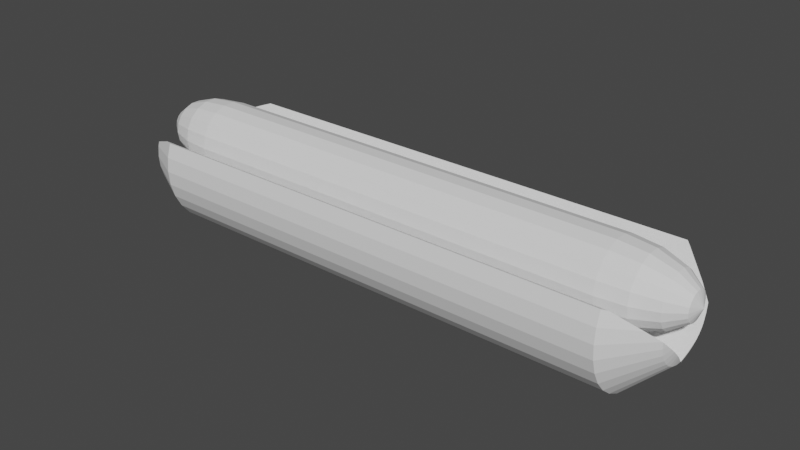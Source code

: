 # Source: hotdog.blend  (saved by Blender 2.92.15; exported with 4.5.12 LTS)
import bpy
from mathutils import Matrix  # noqa: F401  (used for matrix-valued properties, if any)

bpy.ops.wm.read_factory_settings(use_empty=True)
scene = bpy.context.scene
scene.name = 'Scene'

# ---- collections
col_collection = bpy.data.collections.new('Collection'); scene.collection.children.link(col_collection)

# ---- world
world_world = bpy.data.worlds.new('World'); scene.world = world_world
world_world.use_nodes = True; world_world.node_tree.nodes.clear()
_N = world_world.node_tree.nodes; _L = world_world.node_tree.links
n0 = _N.new('ShaderNodeOutputWorld'); n0.name = 'World Output'; n0.location = (300, 300)
n1 = _N.new('ShaderNodeBackground'); n1.name = 'Background'; n1.location = (10, 300)
n1.inputs[0].default_value = (0.05088, 0.05088, 0.05088, 1.0)
_L.new(n1.outputs[0], n0.inputs[0])
n0.is_active_output = True
world_world.color = (0.05088, 0.05088, 0.05088)
world_world.use_sun_shadow = False
world_world.sun_shadow_jitter_overblur = 0.0

# ---- meshes
me_sphere_001 = bpy.data.meshes.new('Sphere.001')
me_sphere_001.from_pydata([(-1.083, 0.4698, -3.167), (-1.096, 0.4341, -3.549), (-1.133, 0.3322, -3.874), (-1.189, 0.1798, -4.091), (-0.9327, 0.383, -3.167), (-0.9572, 0.3539, -3.549), (-1.027, 0.2708, -3.874), (-1.131, 0.1466, -4.091), (-0.8211, 0.25, -3.167), (-0.8541, 0.231, -3.549), (-0.9479, 0.1768, -3.874), (-1.088, 0.09567, -4.091), (-0.7617, 0.08682, -3.167), (-0.7992, 0.08022, -3.549), (-0.9059, 0.06139, -3.874), (-1.066, 0.03323, -4.091), (-0.7617, -0.08682, -3.167), (-0.7992, -0.08021, -3.549), (-0.9059, -0.06139, -3.874), (-1.066, -0.03323, -4.091), (-0.8211, -0.25, -3.167), (-0.8541, -0.231, -3.549), (-0.9479, -0.1768, -3.874), (-1.088, -0.09567, -4.091), (-0.9327, -0.383, -3.167), (-0.9572, -0.3539, -3.549), (-1.027, -0.2708, -3.874), (-1.131, -0.1466, -4.091), (-1.083, -0.4698, -3.167), (-1.096, -0.4341, -3.549), (-1.133, -0.3322, -3.874), (-1.189, -0.1798, -4.091), (-1.254, -0.5, -3.167), (-1.254, -0.4619, -3.549), (-1.254, -0.3536, -3.874), (-1.254, -0.1913, -4.091), (-1.425, -0.4698, -3.167), (-1.412, -0.4341, -3.549), (-1.375, -0.3322, -3.874), (-1.32, -0.1798, -4.091), (-1.575, -0.383, -3.167), (-1.551, -0.3539, -3.549), (-1.481, -0.2708, -3.874), (-1.377, -0.1466, -4.091), (-1.254, 7.672e-08, -4.167), (-1.687, -0.25, -3.167), (-1.654, -0.231, -3.549), (-1.56, -0.1768, -3.874), (-1.42, -0.09567, -4.091), (-1.747, -0.08682, -3.167), (-1.709, -0.08021, -3.549), (-1.602, -0.06139, -3.874), (-1.443, -0.03323, -4.091), (-1.747, 0.08682, -3.167), (-1.709, 0.08021, -3.549), (-1.602, 0.06139, -3.874), (-1.443, 0.03323, -4.091), (-1.687, 0.25, -3.167), (-1.654, 0.231, -3.549), (-1.56, 0.1768, -3.874), (-1.42, 0.09567, -4.091), (-1.575, 0.383, -3.167), (-1.551, 0.3539, -3.549), (-1.481, 0.2708, -3.874), (-1.377, 0.1466, -4.091), (-1.425, 0.4698, -3.167), (-1.412, 0.4341, -3.549), (-1.375, 0.3322, -3.874), (-1.32, 0.1798, -4.091), (-1.254, 0.5, -3.167), (-1.254, 0.4619, -3.549), (-1.254, 0.3536, -3.874), (-1.254, 0.1913, -4.091), (-1.189, 0.1798, 3.757), (-1.133, 0.3322, 3.54), (-1.096, 0.4341, 3.216), (-1.083, 0.4698, 2.833), (-1.131, 0.1466, 3.757), (-1.027, 0.2708, 3.54), (-0.9572, 0.3539, 3.216), (-0.9327, 0.383, 2.833), (-1.088, 0.09567, 3.757), (-0.9479, 0.1768, 3.54), (-0.8541, 0.231, 3.216), (-0.8211, 0.25, 2.833), (-1.254, -8.055e-08, 3.833), (-1.066, 0.03323, 3.757), (-0.9059, 0.06139, 3.54), (-0.7992, 0.08021, 3.216), (-0.7617, 0.08682, 2.833), (-1.066, -0.03323, 3.757), (-0.9059, -0.06139, 3.54), (-0.7992, -0.08021, 3.216), (-0.7617, -0.08682, 2.833), (-1.088, -0.09567, 3.757), (-0.9479, -0.1768, 3.54), (-0.8541, -0.231, 3.216), (-0.8211, -0.25, 2.833), (-1.131, -0.1466, 3.757), (-1.027, -0.2708, 3.54), (-0.9572, -0.3539, 3.216), (-0.9327, -0.383, 2.833), (-1.189, -0.1798, 3.757), (-1.133, -0.3322, 3.54), (-1.096, -0.4341, 3.216), (-1.083, -0.4698, 2.833), (-1.254, -0.1913, 3.757), (-1.254, -0.3536, 3.54), (-1.254, -0.4619, 3.216), (-1.254, -0.5, 2.833), (-1.32, -0.1798, 3.757), (-1.375, -0.3322, 3.54), (-1.412, -0.4341, 3.216), (-1.425, -0.4698, 2.833), (-1.377, -0.1466, 3.757), (-1.481, -0.2708, 3.54), (-1.551, -0.3539, 3.216), (-1.575, -0.383, 2.833), (-1.42, -0.09567, 3.757), (-1.56, -0.1768, 3.54), (-1.654, -0.231, 3.216), (-1.687, -0.25, 2.833), (-1.443, -0.03323, 3.757), (-1.602, -0.06139, 3.54), (-1.709, -0.08022, 3.216), (-1.747, -0.08682, 2.833), (-1.443, 0.03323, 3.757), (-1.602, 0.06139, 3.54), (-1.709, 0.08021, 3.216), (-1.747, 0.08682, 2.833), (-1.42, 0.09567, 3.757), (-1.56, 0.1768, 3.54), (-1.654, 0.231, 3.216), (-1.687, 0.25, 2.833), (-1.377, 0.1466, 3.757), (-1.481, 0.2708, 3.54), (-1.551, 0.3539, 3.216), (-1.575, 0.383, 2.833), (-1.32, 0.1798, 3.757), (-1.375, 0.3322, 3.54), (-1.412, 0.4341, 3.216), (-1.425, 0.4698, 2.833), (-1.254, 0.1913, 3.757), (-1.254, 0.3536, 3.54), (-1.254, 0.4619, 3.216), (-1.254, 0.5, 2.833)], [], [(72, 71, 2, 3), (70, 69, 0, 1), (44, 72, 3), (71, 70, 1, 2), (3, 2, 6, 7), (1, 0, 4, 5), (44, 3, 7), (2, 1, 5, 6), (44, 7, 11), (6, 5, 9, 10), (7, 6, 10, 11), (5, 4, 8, 9), (10, 9, 13, 14), (11, 10, 14, 15), (9, 8, 12, 13), (44, 11, 15), (15, 14, 18, 19), (13, 12, 16, 17), (44, 15, 19), (14, 13, 17, 18), (17, 16, 20, 21), (44, 19, 23), (18, 17, 21, 22), (19, 18, 22, 23), (44, 23, 27), (22, 21, 25, 26), (23, 22, 26, 27), (21, 20, 24, 25), (27, 26, 30, 31), (25, 24, 28, 29), (44, 27, 31), (26, 25, 29, 30), (31, 30, 34, 35), (29, 28, 32, 33), (44, 31, 35), (30, 29, 33, 34), (44, 35, 39), (34, 33, 37, 38), (35, 34, 38, 39), (33, 32, 36, 37), (44, 39, 43), (38, 37, 41, 42), (39, 38, 42, 43), (37, 36, 40, 41), (43, 42, 47, 48), (41, 40, 45, 46), (44, 43, 48), (42, 41, 46, 47), (48, 47, 51, 52), (46, 45, 49, 50), (44, 48, 52), (47, 46, 50, 51), (44, 52, 56), (51, 50, 54, 55), (28, 24, 101, 105), (52, 51, 55, 56), (50, 49, 53, 54), (45, 40, 117, 121), (55, 54, 58, 59), (40, 36, 113, 117), (4, 0, 76, 80), (56, 55, 59, 60), (54, 53, 57, 58), (57, 53, 129, 133), (24, 20, 97, 101), (44, 56, 60), (60, 59, 63, 64), (58, 57, 61, 62), (20, 16, 93, 97), (8, 4, 80, 84), (44, 60, 64), (59, 58, 62, 63), (61, 57, 133, 137), (49, 45, 121, 125), (62, 61, 65, 66), (36, 32, 109, 113), (12, 8, 84, 89), (44, 64, 68), (63, 62, 66, 67), (53, 49, 125, 129), (0, 69, 145, 76), (64, 63, 67, 68), (44, 68, 72), (67, 66, 70, 71), (32, 28, 105, 109), (16, 12, 89, 93), (68, 67, 71, 72), (66, 65, 69, 70), (69, 65, 141, 145), (65, 61, 137, 141), (145, 144, 75, 76), (143, 142, 73, 74), (144, 143, 74, 75), (142, 85, 73), (75, 74, 78, 79), (73, 85, 77), (76, 75, 79, 80), (74, 73, 77, 78), (77, 85, 81), (80, 79, 83, 84), (78, 77, 81, 82), (79, 78, 82, 83), (84, 83, 88, 89), (82, 81, 86, 87), (83, 82, 87, 88), (81, 85, 86), (88, 87, 91, 92), (86, 85, 90), (89, 88, 92, 93), (87, 86, 90, 91), (92, 91, 95, 96), (90, 85, 94), (93, 92, 96, 97), (91, 90, 94, 95), (97, 96, 100, 101), (95, 94, 98, 99), (96, 95, 99, 100), (94, 85, 98), (101, 100, 104, 105), (99, 98, 102, 103), (100, 99, 103, 104), (98, 85, 102), (104, 103, 107, 108), (102, 85, 106), (105, 104, 108, 109), (103, 102, 106, 107), (108, 107, 111, 112), (106, 85, 110), (109, 108, 112, 113), (107, 106, 110, 111), (113, 112, 116, 117), (111, 110, 114, 115), (112, 111, 115, 116), (110, 85, 114), (115, 114, 118, 119), (116, 115, 119, 120), (114, 85, 118), (117, 116, 120, 121), (120, 119, 123, 124), (118, 85, 122), (121, 120, 124, 125), (119, 118, 122, 123), (122, 85, 126), (125, 124, 128, 129), (123, 122, 126, 127), (124, 123, 127, 128), (129, 128, 132, 133), (127, 126, 130, 131), (128, 127, 131, 132), (126, 85, 130), (132, 131, 135, 136), (130, 85, 134), (133, 132, 136, 137), (131, 130, 134, 135), (136, 135, 139, 140), (134, 85, 138), (137, 136, 140, 141), (135, 134, 138, 139), (141, 140, 144, 145), (139, 138, 142, 143), (140, 139, 143, 144), (138, 85, 142)])
_uv = me_sphere_001.uv_layers.new(name='UVMap')
_uv.uv.foreach_set('vector', [0.1855, 0.6895, 0.1855, 0.6895, 0.1855, 0.6895, 0.1855, 0.6895, 0.1855, 0.6895, 0.1855, 0.6895, 0.1855, 0.6895, 0.1855, 0.6895, 0.1855, 0.6895, 0.1855, 0.6895, 0.1855, 0.6895, 0.1855, 0.6895, 0.1855, 0.6895, 0.1855, 0.6895, 0.1855, 0.6895, 0.1855, 0.6895, 0.1855, 0.6895, 0.1855, 0.6895, 0.1855, 0.6895, 0.1855, 0.6895, 0.1855, 0.6895, 0.1855, 0.6895, 0.1855, 0.6895, 0.1855, 0.6895, 0.1855, 0.6895, 0.1855, 0.6895, 0.1855, 0.6895, 0.1855, 0.6895, 0.1855, 0.6895, 0.1855, 0.6895, 0.1855, 0.6895, 0.1855, 0.6895, 0.1855, 0.6895, 0.1855, 0.6895, 0.1855, 0.6895, 0.1855, 0.6895, 0.1855, 0.6895, 0.1855, 0.6895, 0.1855, 0.6895, 0.1855, 0.6895, 0.1855, 0.6895, 0.1855, 0.6895, 0.1855, 0.6895, 0.1855, 0.6895, 0.1855, 0.6895, 0.1855, 0.6895, 0.1855, 0.6895, 0.1855, 0.6895, 0.1855, 0.6895, 0.1855, 0.6895, 0.1855, 0.6895, 0.1855, 0.6895, 0.1855, 0.6895, 0.1855, 0.6895, 0.1855, 0.6895, 0.1855, 0.6895, 0.1855, 0.6895, 0.1855, 0.6895, 0.1855, 0.6895, 0.1855, 0.6895, 0.1855, 0.6895, 0.1855, 0.6895, 0.1855, 0.6895, 0.1855, 0.6895, 0.1855, 0.6895, 0.1855, 0.6895, 0.1855, 0.6895, 0.1855, 0.6895, 0.1855, 0.6895, 0.1855, 0.6895, 0.1855, 0.6895, 0.1855, 0.6895, 0.1855, 0.6895, 0.1855, 0.6895, 0.1855, 0.6895, 0.1855, 0.6895, 0.1855, 0.6895, 0.1855, 0.6895, 0.1855, 0.6895, 0.1855, 0.6895, 0.1855, 0.6895, 0.1855, 0.6895, 0.1855, 0.6895, 0.1855, 0.6895, 0.1855, 0.6895, 0.1855, 0.6895, 0.1855, 0.6895, 0.1855, 0.6895, 0.1855, 0.6895, 0.1855, 0.6895, 0.1855, 0.6895, 0.1855, 0.6895, 0.1855, 0.6895, 0.1855, 0.6895, 0.1855, 0.6895, 0.1855, 0.6895, 0.1855, 0.6895, 0.1855, 0.6895, 0.1855, 0.6895, 0.1855, 0.6895, 0.1855, 0.6895, 0.1855, 0.6895, 0.1855, 0.6895, 0.1855, 0.6895, 0.1855, 0.6895, 0.1855, 0.6895, 0.1855, 0.6895, 0.1855, 0.6895, 0.1855, 0.6895, 0.1855, 0.6895, 0.1855, 0.6895, 0.1855, 0.6895, 0.1855, 0.6895, 0.1855, 0.6895, 0.1855, 0.6895, 0.1855, 0.6895, 0.1855, 0.6895, 0.1855, 0.6895, 0.1855, 0.6895, 0.1855, 0.6895, 0.1855, 0.6895, 0.1855, 0.6895, 0.1855, 0.6895, 0.1855, 0.6895, 0.1855, 0.6895, 0.1855, 0.6895, 0.1855, 0.6895, 0.1855, 0.6895, 0.1855, 0.6895, 0.1855, 0.6895, 0.1855, 0.6895, 0.1855, 0.6895, 0.1855, 0.6895, 0.1855, 0.6895, 0.1855, 0.6895, 0.1855, 0.6895, 0.1855, 0.6895, 0.1855, 0.6895, 0.1855, 0.6895, 0.1855, 0.6895, 0.1855, 0.6895, 0.1855, 0.6895, 0.1855, 0.6895, 0.1855, 0.6895, 0.1855, 0.6895, 0.1855, 0.6895, 0.1855, 0.6895, 0.1855, 0.6895, 0.1855, 0.6895, 0.1855, 0.6895, 0.1855, 0.6895, 0.1855, 0.6895, 0.1855, 0.6895, 0.1855, 0.6895, 0.1855, 0.6895, 0.1855, 0.6895, 0.1855, 0.6895, 0.1855, 0.6895, 0.1855, 0.6895, 0.1855, 0.6895, 0.1855, 0.6895, 0.1855, 0.6895, 0.1855, 0.6895, 0.1855, 0.6895, 0.1855, 0.6895, 0.1855, 0.6895, 0.1855, 0.6895, 0.1855, 0.6895, 0.1855, 0.6895, 0.1855, 0.6895, 0.1855, 0.6895, 0.1855, 0.6895, 0.1855, 0.6895, 0.1855, 0.6895, 0.1855, 0.6895, 0.1855, 0.6895, 0.1855, 0.6895, 0.1855, 0.6895, 0.1855, 0.6895, 0.1855, 0.6895, 0.1855, 0.6895, 0.1855, 0.6895, 0.1855, 0.6895, 0.1855, 0.6895, 0.1855, 0.6895, 0.1855, 0.6895, 0.1855, 0.6895, 0.1855, 0.6895, 0.1855, 0.6895, 0.1855, 0.6895, 0.1855, 0.6895, 0.1855, 0.6895, 0.1855, 0.6895, 0.1855, 0.6895, 0.1855, 0.6895, 0.1855, 0.6895, 0.1855, 0.6895, 0.1855, 0.6895, 0.1855, 0.6895, 0.1855, 0.6895, 0.1855, 0.6895, 0.1855, 0.6895, 0.1855, 0.6895, 0.1855, 0.6895, 0.1855, 0.6895, 0.1855, 0.6895, 0.1855, 0.6895, 0.1855, 0.6895, 0.1855, 0.6895, 0.1855, 0.6895, 0.1855, 0.6895, 0.1855, 0.6895, 0.1855, 0.6895, 0.1855, 0.6895, 0.1855, 0.6895, 0.1855, 0.6895, 0.1855, 0.6895, 0.1855, 0.6895, 0.1855, 0.6895, 0.1855, 0.6895, 0.1855, 0.6895, 0.1855, 0.6895, 0.1855, 0.6895, 0.1855, 0.6895, 0.1855, 0.6895, 0.1855, 0.6895, 0.1855, 0.6895, 0.1855, 0.6895, 0.1855, 0.6895, 0.1855, 0.6895, 0.1855, 0.6895, 0.1855, 0.6895, 0.1855, 0.6895, 0.1855, 0.6895, 0.1855, 0.6895, 0.1855, 0.6895, 0.1855, 0.6895, 0.1855, 0.6895, 0.1855, 0.6895, 0.1855, 0.6895, 0.1855, 0.6895, 0.1855, 0.6895, 0.1855, 0.6895, 0.1855, 0.6895, 0.1855, 0.6895, 0.1855, 0.6895, 0.1855, 0.6895, 0.1855, 0.6895, 0.1855, 0.6895, 0.1855, 0.6895, 0.1855, 0.6895, 0.1855, 0.6895, 0.1855, 0.6895, 0.1855, 0.6895, 0.1855, 0.6895, 0.1855, 0.6895, 0.1855, 0.6895, 0.1855, 0.6895, 0.1855, 0.6895, 0.1855, 0.6895, 0.1855, 0.6895, 0.1855, 0.6895, 0.1855, 0.6895, 0.1855, 0.6895, 0.1855, 0.6895, 0.1855, 0.6895, 0.1855, 0.6895, 0.1855, 0.6895, 0.1855, 0.6895, 0.1855, 0.6895, 0.1855, 0.6895, 0.1855, 0.6895, 0.1855, 0.6895, 0.1855, 0.6895, 0.1855, 0.6895, 0.1855, 0.6895, 0.1855, 0.6895, 0.1855, 0.6895, 0.1855, 0.6895, 0.1855, 0.6895, 0.1855, 0.6895, 0.1855, 0.6895, 0.1855, 0.6895, 0.1855, 0.6895, 0.1855, 0.6895, 0.1855, 0.6895, 0.1855, 0.6895, 0.1855, 0.6895, 0.1855, 0.6895, 0.1855, 0.6895, 0.1855, 0.6895, 0.1855, 0.6895, 0.1855, 0.6895, 0.1855, 0.6895, 0.1855, 0.6895, 0.1855, 0.6895, 0.1855, 0.6895, 0.1855, 0.6895, 0.1855, 0.6895, 0.1855, 0.6895, 0.1855, 0.6895, 0.1855, 0.6895, 0.1855, 0.6895, 0.1855, 0.6895, 0.1855, 0.6895, 0.1855, 0.6895, 0.1855, 0.6895, 0.1855, 0.6895, 0.1855, 0.6895, 0.1855, 0.6895, 0.1855, 0.6895, 0.1855, 0.6895, 0.1855, 0.6895, 0.1855, 0.6895, 0.1855, 0.6895, 0.1855, 0.6895, 0.1855, 0.6895, 0.1855, 0.6895, 0.1855, 0.6895, 0.1855, 0.6895, 0.1855, 0.6895, 0.1855, 0.6895, 0.1855, 0.6895, 0.1855, 0.6895, 0.1855, 0.6895, 0.1855, 0.6895, 0.1855, 0.6895, 0.1855, 0.6895, 0.1855, 0.6895, 0.1855, 0.6895, 0.1855, 0.6895, 0.1855, 0.6895, 0.1855, 0.6895, 0.1855, 0.6895, 0.1855, 0.6895, 0.1855, 0.6895, 0.1855, 0.6895, 0.1855, 0.6895, 0.1855, 0.6895, 0.1855, 0.6895, 0.1855, 0.6895, 0.1855, 0.6895, 0.1855, 0.6895, 0.1855, 0.6895, 0.1855, 0.6895, 0.1855, 0.6895, 0.1855, 0.6895, 0.1855, 0.6895, 0.1855, 0.6895, 0.1855, 0.6895, 0.1855, 0.6895, 0.1855, 0.6895, 0.1855, 0.6895, 0.1855, 0.6895, 0.1855, 0.6895, 0.1855, 0.6895, 0.1855, 0.6895, 0.1855, 0.6895, 0.1855, 0.6895, 0.1855, 0.6895, 0.1855, 0.6895, 0.1855, 0.6895, 0.1855, 0.6895, 0.1855, 0.6895, 0.1855, 0.6895, 0.1855, 0.6895, 0.1855, 0.6895, 0.1855, 0.6895, 0.1855, 0.6895, 0.1855, 0.6895, 0.1855, 0.6895, 0.1855, 0.6895, 0.1855, 0.6895, 0.1855, 0.6895, 0.1855, 0.6895, 0.1855, 0.6895, 0.1855, 0.6895, 0.1855, 0.6895, 0.1855, 0.6895, 0.1855, 0.6895, 0.1855, 0.6895, 0.1855, 0.6895, 0.1855, 0.6895, 0.1855, 0.6895, 0.1855, 0.6895, 0.1855, 0.6895, 0.1855, 0.6895, 0.1855, 0.6895, 0.1855, 0.6895, 0.1855, 0.6895, 0.1855, 0.6895, 0.1855, 0.6895, 0.1855, 0.6895, 0.1855, 0.6895, 0.1855, 0.6895, 0.1855, 0.6895, 0.1855, 0.6895, 0.1855, 0.6895, 0.1855, 0.6895, 0.1855, 0.6895, 0.1855, 0.6895, 0.1855, 0.6895, 0.1855, 0.6895, 0.1855, 0.6895, 0.1855, 0.6895, 0.1855, 0.6895, 0.1855, 0.6895, 0.1855, 0.6895, 0.1855, 0.6895, 0.1855, 0.6895, 0.1855, 0.6895, 0.1855, 0.6895, 0.1855, 0.6895, 0.1855, 0.6895, 0.1855, 0.6895, 0.1855, 0.6895, 0.1855, 0.6895, 0.1855, 0.6895, 0.1855, 0.6895, 0.1855, 0.6895, 0.1855, 0.6895, 0.1855, 0.6895, 0.1855, 0.6895, 0.1855, 0.6895, 0.1855, 0.6895, 0.1855, 0.6895, 0.1855, 0.6895, 0.1855, 0.6895, 0.1855, 0.6895, 0.1855, 0.6895, 0.1855, 0.6895, 0.1855, 0.6895, 0.1855, 0.6895, 0.1855, 0.6895, 0.1855, 0.6895, 0.1855, 0.6895, 0.1855, 0.6895, 0.1855, 0.6895, 0.1855, 0.6895, 0.1855, 0.6895, 0.1855, 0.6895, 0.1855, 0.6895, 0.1855, 0.6895, 0.1855, 0.6895, 0.1855, 0.6895, 0.1855, 0.6895, 0.1855, 0.6895, 0.1855, 0.6895, 0.1855, 0.6895, 0.1855, 0.6895, 0.1855, 0.6895, 0.1855, 0.6895, 0.1855, 0.6895, 0.1855, 0.6895, 0.1855, 0.6895, 0.1855, 0.6895, 0.1855, 0.6895, 0.1855, 0.6895, 0.1855, 0.6895, 0.1855, 0.6895, 0.1855, 0.6895, 0.1855, 0.6895, 0.1855, 0.6895, 0.1855, 0.6895, 0.1855, 0.6895, 0.1855, 0.6895, 0.1855, 0.6895, 0.1855, 0.6895, 0.1855, 0.6895, 0.1855, 0.6895, 0.1855, 0.6895, 0.1855, 0.6895, 0.1855, 0.6895, 0.1855, 0.6895, 0.1855, 0.6895, 0.1855, 0.6895, 0.1855, 0.6895, 0.1855, 0.6895, 0.1855, 0.6895, 0.1855, 0.6895, 0.1855, 0.6895, 0.1855, 0.6895, 0.1855, 0.6895, 0.1855, 0.6895, 0.1855, 0.6895, 0.1855, 0.6895, 0.1855, 0.6895, 0.1855, 0.6895, 0.1855, 0.6895, 0.1855, 0.6895, 0.1855, 0.6895, 0.1855, 0.6895, 0.1855, 0.6895, 0.1855, 0.6895, 0.1855, 0.6895, 0.1855, 0.6895, 0.1855, 0.6895, 0.1855, 0.6895, 0.1855, 0.6895, 0.1855, 0.6895, 0.1855, 0.6895, 0.1855, 0.6895, 0.1855, 0.6895, 0.1855, 0.6895, 0.1855, 0.6895, 0.1855, 0.6895, 0.1855, 0.6895, 0.1855, 0.6895, 0.1855, 0.6895, 0.1855, 0.6895, 0.1855, 0.6895, 0.1855, 0.6895, 0.1855, 0.6895, 0.1855, 0.6895, 0.1855, 0.6895, 0.1855, 0.6895, 0.1855, 0.6895, 0.1855, 0.6895, 0.1855, 0.6895, 0.1855, 0.6895, 0.1855, 0.6895, 0.1855, 0.6895, 0.1855, 0.6895, 0.1855, 0.6895, 0.1855, 0.6895, 0.1855, 0.6895, 0.1855, 0.6895, 0.1855, 0.6895, 0.1855, 0.6895, 0.1855, 0.6895, 0.1855, 0.6895, 0.1855, 0.6895, 0.1855, 0.6895, 0.1855, 0.6895, 0.1855, 0.6895, 0.1855, 0.6895, 0.1855, 0.6895, 0.1855, 0.6895, 0.1855, 0.6895, 0.1855, 0.6895, 0.1855, 0.6895, 0.1855, 0.6895, 0.1855, 0.6895, 0.1855, 0.6895, 0.1855, 0.6895, 0.1855, 0.6895, 0.1855, 0.6895, 0.1855, 0.6895, 0.1855, 0.6895, 0.1855, 0.6895, 0.1855, 0.6895, 0.1855, 0.6895, 0.1855, 0.6895, 0.1855, 0.6895, 0.1855, 0.6895, 0.1855, 0.6895, 0.1855, 0.6895, 0.1855, 0.6895, 0.1855, 0.6895, 0.1855, 0.6895, 0.1855, 0.6895, 0.1855, 0.6895, 0.1855, 0.6895, 0.1855, 0.6895, 0.1855, 0.6895, 0.1855, 0.6895, 0.1855, 0.6895, 0.1855, 0.6895, 0.1855, 0.6895, 0.1855, 0.6895, 0.1855, 0.6895, 0.1855, 0.6895, 0.1855, 0.6895, 0.1855, 0.6895, 0.1855, 0.6895, 0.1855, 0.6895, 0.1855, 0.6895, 0.1855, 0.6895, 0.1855, 0.6895, 0.1855, 0.6895, 0.1855, 0.6895, 0.1855, 0.6895, 0.1855, 0.6895, 0.1855, 0.6895, 0.1855, 0.6895, 0.1855, 0.6895, 0.1855, 0.6895, 0.1855, 0.6895, 0.1855, 0.6895, 0.1855, 0.6895, 0.1855, 0.6895, 0.1855, 0.6895, 0.1855, 0.6895, 0.1855, 0.6895, 0.1855, 0.6895, 0.1855, 0.6895, 0.1855, 0.6895, 0.1855, 0.6895, 0.1855, 0.6895, 0.1855, 0.6895, 0.1855, 0.6895, 0.1855, 0.6895, 0.1855, 0.6895, 0.1855, 0.6895, 0.1855, 0.6895, 0.1855, 0.6895, 0.1855, 0.6895, 0.1855, 0.6895, 0.1855, 0.6895, 0.1855, 0.6895, 0.1855, 0.6895, 0.1855, 0.6895])
me_sphere_001.use_remesh_fix_poles = True
me_sphere_001.use_remesh_preserve_attributes = False
me_sphere_001.use_mirror_vertex_groups = False
me_sphere_001.update()
me_sphere_002 = bpy.data.meshes.new('Sphere.002')
me_sphere_002.from_pydata([(-1.235, 0.9808, 3.167), (-1.04, 1.0, 3.167), (-1.235, 0.9808, -3.333), (-1.423, 0.9239, 3.167), (-1.166, 0.6345, 3.519), (-1.04, 0.5083, 3.657), (-1.4, 0.8677, 3.227), (-1.444, 0.9124, 3.167), (-1.444, 0.9124, -3.333), (-1.4, 0.8677, -3.455), (-1.423, 0.9239, -3.333), (-1.249, 0.7167, -3.833), (-1.166, 0.6345, -3.879), (-1.187, 0.7356, -3.833), (-1.04, 0.75, -3.833), (-0.8939, 0.7356, -3.833), (-1.04, 1.0, -3.333), (-1.04, 0.5083, -3.941), (-0.9559, 0.424, -3.975), (-0.8913, 0.3594, -3.994), (-0.8366, 0.3047, -4.004), (-0.7532, 0.6929, -3.833), (-0.6235, 0.6236, -3.833), (-0.6575, 0.9239, -3.333), (-0.4846, 0.8315, -3.333), (-0.6575, 0.9239, 3.167), (-0.8451, 0.9808, -3.333), (-0.8451, 0.9808, 3.167), (-0.9429, 0.4895, 3.667), (-0.8492, 0.4611, 3.667), (-1.03, 0.4981, 3.667), (-0.9559, 0.424, 3.691), (-0.8913, 0.3594, 3.707), (-0.8366, 0.3047, 3.716), (-0.7861, 0.2541, 3.718), (-0.7629, 0.415, 3.667), (-0.6873, 0.3529, 3.667), (-0.4846, 0.8315, 3.167), (-0.3331, 0.7071, 3.167), (-0.2088, 0.5556, 3.167), (-0.3331, 0.7071, -3.333), (-0.2088, 0.5556, -3.333), (-0.5099, 0.5303, -3.833), (-0.4166, 0.4167, -3.833), (-0.7861, 0.2541, -4.007), (-0.7355, 0.2036, -4.004), (-0.6808, 0.1489, -3.994), (-0.6163, 0.08433, -3.975), (-0.3473, 0.287, -3.833), (-0.3046, 0.1463, -3.833), (-0.1163, 0.3827, -3.333), (-0.05943, 0.1951, -3.333), (-0.1163, 0.3827, 3.167), (-0.05943, 0.1951, 3.167), (-0.5791, 0.191, 3.667), (-0.5507, 0.09736, 3.667), (-0.6253, 0.2773, 3.667), (-0.6808, 0.1489, 3.707), (-0.6163, 0.08433, 3.691), (-0.7355, 0.2036, 3.716), (-0.5422, 0.01022, 3.667), (-0.5319, 2.384e-07, 3.657), (-0.5319, 0.0, 3.657), (-0.04022, 0.0, 3.167), (-0.05943, -0.1951, 3.167), (-0.04022, 0.0, -3.333), (-0.05943, -0.1951, -3.333), (-0.2902, 0.0, -3.833), (-0.3046, -0.1463, -3.833), (-0.5319, 2.384e-07, -3.941), (-0.5319, 0.0, -3.941), (-0.6163, -0.08433, -3.975), (-0.6808, -0.1489, -3.994), (-0.7355, -0.2036, -4.004), (-0.3473, -0.287, -3.833), (-0.4166, -0.4167, -3.833), (-0.1163, -0.3827, -3.333), (-0.2088, -0.5556, -3.333), (-0.1163, -0.3827, 3.167), (-0.2088, -0.5556, 3.167), (-0.5791, -0.191, 3.667), (-0.6253, -0.2773, 3.667), (-0.5507, -0.09736, 3.667), (-0.6808, -0.1489, 3.707), (-0.7355, -0.2036, 3.716), (-0.6163, -0.08433, 3.691), (-0.5422, -0.01022, 3.667), (-0.7861, -0.2541, 3.718), (-0.8366, -0.3047, 3.716), (-0.6873, -0.3529, 3.667), (-0.7629, -0.415, 3.667), (-0.3331, -0.7071, 3.167), (-0.4847, -0.8315, 3.167), (-0.3331, -0.7071, -3.333), (-0.4847, -0.8315, -3.333), (-0.5099, -0.5303, -3.833), (-0.6235, -0.6236, -3.833), (-0.7861, -0.2541, -4.007), (-0.8366, -0.3047, -4.004), (-0.8913, -0.3594, -3.994), (-0.9559, -0.424, -3.975), (-0.7532, -0.6929, -3.833), (-0.8939, -0.7356, -3.833), (-0.6575, -0.9239, -3.333), (-0.8451, -0.9808, -3.333), (-0.6575, -0.9239, 3.167), (-0.8451, -0.9808, 3.167), (-0.8492, -0.4611, 3.667), (-0.9429, -0.4895, 3.667), (-0.8913, -0.3594, 3.707), (-0.9559, -0.424, 3.691), (-1.03, -0.4981, 3.667), (-1.04, -0.5083, 3.657), (-1.166, -0.6345, 3.519), (-1.04, -1.0, 3.167), (-1.235, -0.9808, 3.167), (-1.04, -1.0, -3.333), (-1.235, -0.9808, -3.333), (-1.04, -0.75, -3.833), (-1.187, -0.7356, -3.833), (-1.04, -0.5083, -3.941), (-1.166, -0.6345, -3.879), (-1.249, -0.7167, -3.833), (-1.4, -0.8677, -3.455), (-1.4, -0.8677, 3.227), (-1.423, -0.9239, -3.333), (-1.423, -0.9239, 3.167)], [], [(5, 1, 0, 4), (2, 0, 1, 16), (10, 3, 0, 2), (4, 0, 3, 6), (69, 70, 62, 61, 60, 58, 57, 59, 34, 33, 32, 31, 30, 5, 4, 6, 7, 8, 9, 11, 12, 17, 18, 19, 20, 44, 45, 46, 47), (6, 3, 7), (3, 10, 8, 7), (9, 8, 10), (10, 2, 13, 11, 9), (12, 11, 13), (13, 14, 17, 12), (2, 16, 14, 13), (14, 15, 18, 17), (16, 26, 15, 14), (21, 19, 18, 15), (22, 20, 19, 21), (23, 24, 22, 21), (26, 23, 21, 15), (23, 25, 37, 24), (26, 27, 25, 23), (16, 1, 27, 26), (25, 27, 28, 29), (30, 28, 27, 1, 5), (32, 29, 28, 31), (31, 28, 30), (33, 35, 29, 32), (34, 36, 35, 33), (38, 37, 35, 36), (37, 25, 29, 35), (24, 37, 38, 40), (39, 38, 36, 56), (40, 38, 39, 41), (40, 41, 43, 42), (24, 40, 42, 22), (44, 42, 43, 45), (20, 22, 42, 44), (45, 43, 48, 46), (46, 48, 49, 47), (50, 51, 49, 48), (41, 50, 48, 43), (50, 52, 53, 51), (41, 39, 52, 50), (53, 52, 54, 55), (52, 39, 56, 54), (54, 57, 58, 55), (57, 54, 56, 59), (59, 56, 36, 34), (60, 55, 58), (61, 63, 53, 55, 60), (86, 82, 64, 63, 61, 62), (65, 63, 64, 66), (51, 53, 63, 65), (65, 66, 68, 67), (51, 65, 67, 49), (69, 67, 68, 71, 70), (47, 49, 67, 69), (87, 84, 83, 85, 86, 62, 70, 71, 72, 73, 97, 98, 99, 100, 120, 121, 122, 123, 124, 113, 112, 111, 110, 109, 88), (71, 68, 74, 72), (72, 74, 75, 73), (76, 77, 75, 74), (66, 76, 74, 68), (76, 78, 79, 77), (66, 64, 78, 76), (79, 78, 80, 81), (78, 64, 82, 80), (84, 81, 80, 83), (80, 82, 85, 83), (85, 82, 86), (87, 89, 81, 84), (90, 89, 87, 88), (92, 91, 89, 90), (91, 79, 81, 89), (93, 91, 92, 94), (77, 79, 91, 93), (93, 94, 96, 95), (77, 93, 95, 75), (97, 95, 96, 98), (75, 95, 97, 73), (96, 101, 99, 98), (101, 102, 100, 99), (103, 104, 102, 101), (94, 103, 101, 96), (103, 105, 106, 104), (94, 92, 105, 103), (106, 105, 107, 108), (105, 92, 90, 107), (108, 107, 109, 110), (107, 90, 88, 109), (111, 108, 110), (112, 114, 106, 108, 111), (113, 115, 114, 112), (116, 114, 115, 117), (104, 106, 114, 116), (116, 117, 119, 118), (104, 116, 118, 102), (118, 119, 121, 120), (102, 118, 120, 100), (119, 122, 121), (122, 119, 117, 125, 123), (125, 126, 124, 123), (117, 115, 126, 125), (124, 126, 115, 113)])
_uv = me_sphere_002.uv_layers.new(name='UVMap')
_uv.uv.foreach_set('vector', [0.06641, 0.5586, 0.06641, 0.5586, 0.06641, 0.5586, 0.06641, 0.5586, 0.06641, 0.5586, 0.06641, 0.5586, 0.06641, 0.5586, 0.06641, 0.5586, 0.06641, 0.5586, 0.06641, 0.5586, 0.06641, 0.5586, 0.06641, 0.5586, 0.06641, 0.5586, 0.06641, 0.5586, 0.06641, 0.5586, 0.06641, 0.5586, 0.06641, 0.5586, 0.06641, 0.5586, 0.06641, 0.5586, 0.06641, 0.5586, 0.06641, 0.5586, 0.06641, 0.5586, 0.06641, 0.5586, 0.06641, 0.5586, 0.06641, 0.5586, 0.06641, 0.5586, 0.06641, 0.5586, 0.06641, 0.5586, 0.06641, 0.5586, 0.06641, 0.5586, 0.06641, 0.5586, 0.06641, 0.5586, 0.06641, 0.5586, 0.06641, 0.5586, 0.06641, 0.5586, 0.06641, 0.5586, 0.06641, 0.5586, 0.06641, 0.5586, 0.06641, 0.5586, 0.06641, 0.5586, 0.06641, 0.5586, 0.06641, 0.5586, 0.06641, 0.5586, 0.06641, 0.5586, 0.06641, 0.5586, 0.06641, 0.5586, 0.06641, 0.5586, 0.06641, 0.5586, 0.06641, 0.5586, 0.06641, 0.5586, 0.06641, 0.5586, 0.06641, 0.5586, 0.06641, 0.5586, 0.06641, 0.5586, 0.06641, 0.5586, 0.06641, 0.5586, 0.06641, 0.5586, 0.06641, 0.5586, 0.06641, 0.5586, 0.06641, 0.5586, 0.06641, 0.5586, 0.06641, 0.5586, 0.06641, 0.5586, 0.06641, 0.5586, 0.06641, 0.5586, 0.06641, 0.5586, 0.06641, 0.5586, 0.06641, 0.5586, 0.06641, 0.5586, 0.06641, 0.5586, 0.06641, 0.5586, 0.06641, 0.5586, 0.06641, 0.5586, 0.06641, 0.5586, 0.06641, 0.5586, 0.06641, 0.5586, 0.06641, 0.5586, 0.06641, 0.5586, 0.06641, 0.5586, 0.06641, 0.5586, 0.06641, 0.5586, 0.06641, 0.5586, 0.06641, 0.5586, 0.06641, 0.5586, 0.06641, 0.5586, 0.06641, 0.5586, 0.06641, 0.5586, 0.06641, 0.5586, 0.06641, 0.5586, 0.06641, 0.5586, 0.06641, 0.5586, 0.06641, 0.5586, 0.06641, 0.5586, 0.06641, 0.5586, 0.06641, 0.5586, 0.06641, 0.5586, 0.06641, 0.5586, 0.06641, 0.5586, 0.06641, 0.5586, 0.06641, 0.5586, 0.06641, 0.5586, 0.06641, 0.5586, 0.06641, 0.5586, 0.06641, 0.5586, 0.06641, 0.5586, 0.06641, 0.5586, 0.06641, 0.5586, 0.06641, 0.5586, 0.06641, 0.5586, 0.06641, 0.5586, 0.06641, 0.5586, 0.06641, 0.5586, 0.06641, 0.5586, 0.06641, 0.5586, 0.06641, 0.5586, 0.06641, 0.5586, 0.06641, 0.5586, 0.06641, 0.5586, 0.06641, 0.5586, 0.06641, 0.5586, 0.06641, 0.5586, 0.06641, 0.5586, 0.06641, 0.5586, 0.06641, 0.5586, 0.06641, 0.5586, 0.06641, 0.5586, 0.06641, 0.5586, 0.06641, 0.5586, 0.06641, 0.5586, 0.06641, 0.5586, 0.06641, 0.5586, 0.06641, 0.5586, 0.06641, 0.5586, 0.06641, 0.5586, 0.06641, 0.5586, 0.06641, 0.5586, 0.06641, 0.5586, 0.06641, 0.5586, 0.06641, 0.5586, 0.06641, 0.5586, 0.06641, 0.5586, 0.06641, 0.5586, 0.06641, 0.5586, 0.06641, 0.5586, 0.06641, 0.5586, 0.06641, 0.5586, 0.06641, 0.5586, 0.06641, 0.5586, 0.06641, 0.5586, 0.06641, 0.5586, 0.06641, 0.5586, 0.06641, 0.5586, 0.06641, 0.5586, 0.06641, 0.5586, 0.06641, 0.5586, 0.06641, 0.5586, 0.06641, 0.5586, 0.06641, 0.5586, 0.06641, 0.5586, 0.06641, 0.5586, 0.06641, 0.5586, 0.06641, 0.5586, 0.06641, 0.5586, 0.06641, 0.5586, 0.06641, 0.5586, 0.06641, 0.5586, 0.06641, 0.5586, 0.06641, 0.5586, 0.06641, 0.5586, 0.06641, 0.5586, 0.06641, 0.5586, 0.06641, 0.5586, 0.06641, 0.5586, 0.06641, 0.5586, 0.06641, 0.5586, 0.06641, 0.5586, 0.06641, 0.5586, 0.06641, 0.5586, 0.06641, 0.5586, 0.06641, 0.5586, 0.06641, 0.5586, 0.06641, 0.5586, 0.06641, 0.5586, 0.06641, 0.5586, 0.06641, 0.5586, 0.06641, 0.5586, 0.06641, 0.5586, 0.06641, 0.5586, 0.06641, 0.5586, 0.06641, 0.5586, 0.06641, 0.5586, 0.06641, 0.5586, 0.06641, 0.5586, 0.06641, 0.5586, 0.06641, 0.5586, 0.06641, 0.5586, 0.06641, 0.5586, 0.06641, 0.5586, 0.06641, 0.5586, 0.06641, 0.5586, 0.06641, 0.5586, 0.06641, 0.5586, 0.06641, 0.5586, 0.06641, 0.5586, 0.06641, 0.5586, 0.06641, 0.5586, 0.06641, 0.5586, 0.06641, 0.5586, 0.06641, 0.5586, 0.06641, 0.5586, 0.06641, 0.5586, 0.06641, 0.5586, 0.06641, 0.5586, 0.06641, 0.5586, 0.06641, 0.5586, 0.06641, 0.5586, 0.06641, 0.5586, 0.06641, 0.5586, 0.06641, 0.5586, 0.06641, 0.5586, 0.06641, 0.5586, 0.06641, 0.5586, 0.06641, 0.5586, 0.06641, 0.5586, 0.06641, 0.5586, 0.06641, 0.5586, 0.06641, 0.5586, 0.06641, 0.5586, 0.06641, 0.5586, 0.06641, 0.5586, 0.06641, 0.5586, 0.06641, 0.5586, 0.06641, 0.5586, 0.06641, 0.5586, 0.06641, 0.5586, 0.06641, 0.5586, 0.06641, 0.5586, 0.06641, 0.5586, 0.06641, 0.5586, 0.06641, 0.5586, 0.06641, 0.5586, 0.06641, 0.5586, 0.06641, 0.5586, 0.06641, 0.5586, 0.06641, 0.5586, 0.06641, 0.5586, 0.06641, 0.5586, 0.06641, 0.5586, 0.06641, 0.5586, 0.06641, 0.5586, 0.06641, 0.5586, 0.06641, 0.5586, 0.06641, 0.5586, 0.06641, 0.5586, 0.06641, 0.5586, 0.06641, 0.5586, 0.06641, 0.5586, 0.06641, 0.5586, 0.06641, 0.5586, 0.06641, 0.5586, 0.06641, 0.5586, 0.06641, 0.5586, 0.06641, 0.5586, 0.06641, 0.5586, 0.06641, 0.5586, 0.06641, 0.5586, 0.06641, 0.5586, 0.06641, 0.5586, 0.06641, 0.5586, 0.06641, 0.5586, 0.06641, 0.5586, 0.06641, 0.5586, 0.06641, 0.5586, 0.06641, 0.5586, 0.06641, 0.5586, 0.06641, 0.5586, 0.06641, 0.5586, 0.06641, 0.5586, 0.06641, 0.5586, 0.06641, 0.5586, 0.06641, 0.5586, 0.06641, 0.5586, 0.06641, 0.5586, 0.06641, 0.5586, 0.06641, 0.5586, 0.06641, 0.5586, 0.06641, 0.5586, 0.06641, 0.5586, 0.06641, 0.5586, 0.06641, 0.5586, 0.06641, 0.5586, 0.06641, 0.5586, 0.06641, 0.5586, 0.06641, 0.5586, 0.06641, 0.5586, 0.06641, 0.5586, 0.06641, 0.5586, 0.06641, 0.5586, 0.06641, 0.5586, 0.06641, 0.5586, 0.06641, 0.5586, 0.06641, 0.5586, 0.06641, 0.5586, 0.06641, 0.5586, 0.06641, 0.5586, 0.06641, 0.5586, 0.06641, 0.5586, 0.06641, 0.5586, 0.06641, 0.5586, 0.06641, 0.5586, 0.06641, 0.5586, 0.06641, 0.5586, 0.06641, 0.5586, 0.06641, 0.5586, 0.06641, 0.5586, 0.06641, 0.5586, 0.06641, 0.5586, 0.06641, 0.5586, 0.06641, 0.5586, 0.06641, 0.5586, 0.06641, 0.5586, 0.06641, 0.5586, 0.06641, 0.5586, 0.06641, 0.5586, 0.06641, 0.5586, 0.06641, 0.5586, 0.06641, 0.5586, 0.06641, 0.5586, 0.06641, 0.5586, 0.06641, 0.5586, 0.06641, 0.5586, 0.06641, 0.5586, 0.06641, 0.5586, 0.06641, 0.5586, 0.06641, 0.5586, 0.06641, 0.5586, 0.06641, 0.5586, 0.06641, 0.5586, 0.06641, 0.5586, 0.06641, 0.5586, 0.06641, 0.5586, 0.06641, 0.5586, 0.06641, 0.5586, 0.06641, 0.5586, 0.06641, 0.5586, 0.06641, 0.5586, 0.06641, 0.5586, 0.06641, 0.5586, 0.06641, 0.5586, 0.06641, 0.5586, 0.06641, 0.5586, 0.06641, 0.5586, 0.06641, 0.5586, 0.06641, 0.5586, 0.06641, 0.5586, 0.06641, 0.5586, 0.06641, 0.5586, 0.06641, 0.5586, 0.06641, 0.5586, 0.06641, 0.5586, 0.06641, 0.5586, 0.06641, 0.5586, 0.06641, 0.5586, 0.06641, 0.5586, 0.06641, 0.5586, 0.06641, 0.5586, 0.06641, 0.5586, 0.06641, 0.5586, 0.06641, 0.5586, 0.06641, 0.5586, 0.06641, 0.5586, 0.06641, 0.5586, 0.06641, 0.5586, 0.06641, 0.5586, 0.06641, 0.5586, 0.06641, 0.5586, 0.06641, 0.5586, 0.06641, 0.5586, 0.06641, 0.5586, 0.06641, 0.5586, 0.06641, 0.5586, 0.06641, 0.5586, 0.06641, 0.5586, 0.06641, 0.5586, 0.06641, 0.5586, 0.06641, 0.5586, 0.06641, 0.5586, 0.06641, 0.5586, 0.06641, 0.5586, 0.06641, 0.5586, 0.06641, 0.5586, 0.06641, 0.5586, 0.06641, 0.5586, 0.06641, 0.5586, 0.06641, 0.5586, 0.06641, 0.5586, 0.06641, 0.5586, 0.06641, 0.5586, 0.06641, 0.5586, 0.06641, 0.5586, 0.06641, 0.5586, 0.06641, 0.5586, 0.06641, 0.5586, 0.06641, 0.5586, 0.06641, 0.5586, 0.06641, 0.5586, 0.06641, 0.5586, 0.06641, 0.5586, 0.06641, 0.5586, 0.06641, 0.5586, 0.06641, 0.5586, 0.06641, 0.5586, 0.06641, 0.5586, 0.06641, 0.5586, 0.06641, 0.5586, 0.06641, 0.5586, 0.06641, 0.5586, 0.06641, 0.5586, 0.06641, 0.5586, 0.06641, 0.5586, 0.06641, 0.5586, 0.06641, 0.5586, 0.06641, 0.5586, 0.06641, 0.5586, 0.06641, 0.5586, 0.06641, 0.5586, 0.06641, 0.5586, 0.06641, 0.5586, 0.06641, 0.5586, 0.06641, 0.5586, 0.06641, 0.5586, 0.06641, 0.5586, 0.06641, 0.5586, 0.06641, 0.5586, 0.06641, 0.5586, 0.06641, 0.5586, 0.06641, 0.5586, 0.06641, 0.5586, 0.06641, 0.5586, 0.06641, 0.5586, 0.06641, 0.5586, 0.06641, 0.5586, 0.06641, 0.5586, 0.06641, 0.5586, 0.06641, 0.5586, 0.06641, 0.5586, 0.06641, 0.5586, 0.06641, 0.5586, 0.06641, 0.5586, 0.06641, 0.5586, 0.06641, 0.5586, 0.06641, 0.5586, 0.06641, 0.5586, 0.06641, 0.5586])
me_sphere_002.use_remesh_fix_poles = True
me_sphere_002.use_remesh_preserve_attributes = False
me_sphere_002.use_mirror_vertex_groups = False
me_sphere_002.update()

# ---- objects
ob_sausage = bpy.data.objects.new('Sausage', me_sphere_001)
ob_bread = bpy.data.objects.new('Bread', me_sphere_002)

# ---- transforms, parenting, visibility, modifiers, constraints
ob_sausage.location = (0.0, 0.0, 0.0)
ob_sausage.rotation_euler = (0.0, 1.571, 0.0)
ob_sausage.scale = (0.3, 0.3, 0.3)
ob_sausage.lineart.crease_threshold = 0.0
ob_bread.location = (-1.776e-15, 0.0, 0.0)
ob_bread.rotation_euler = (0.0, 1.571, 0.0)
ob_bread.scale = (0.3, 0.3, 0.3)
ob_bread.lineart.crease_threshold = 0.0

# ---- collection membership
col_collection.objects.link(ob_sausage)
col_collection.objects.link(ob_bread)

# ---- scene / render settings (as saved in the file)
scene.frame_start = 1; scene.frame_end = 250; scene.frame_set(1)
scene.render.engine = 'BLENDER_EEVEE_NEXT'
scene.cycles.use_denoising = False
scene.cycles.samples = 128
scene.cycles.sampling_pattern = 'TABULATED_SOBOL'
scene.cycles.use_adaptive_sampling = False
scene.cycles.use_light_tree = False
scene.view_settings.view_transform = 'Filmic'
bpy.context.view_layer.update()

# ---- added for rendering (the .blend has no active camera and no usable light): camera, sun
cam_auto = bpy.data.cameras.new('AutoCamera')
cam_auto.lens = 50.0
cam_auto.sensor_width = 36.0
cam_auto.clip_end = 1000.0
ob_auto_camera = bpy.data.objects.new('AutoCamera', cam_auto)
scene.collection.objects.link(ob_auto_camera)
ob_auto_camera.location = (2.28736, -2.80484, 2.1379)
ob_auto_camera.rotation_euler = (1.09748, -7.21219e-08, 0.694738)
scene.camera = ob_auto_camera
light_auto_sun = bpy.data.lights.new('AutoSun', 'SUN')
light_auto_sun.energy = 3.0
light_auto_sun.angle = 0.0523599
ob_auto_sun = bpy.data.objects.new('AutoSun', light_auto_sun)
scene.collection.objects.link(ob_auto_sun)
ob_auto_sun.rotation_euler = (0.872665, 0.174533, 0.523599)
bpy.context.view_layer.update()
